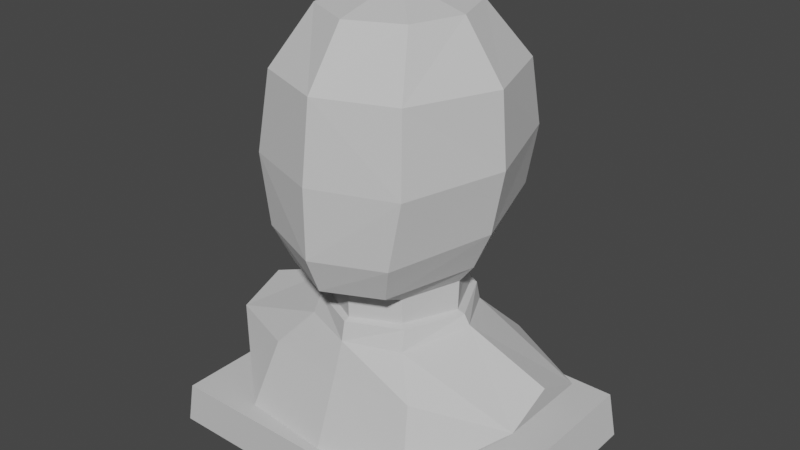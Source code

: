 # Source: HeadStatue.blend  (saved by Blender 2.93.20; exported with 4.5.12 LTS)
import bpy
from mathutils import Matrix  # noqa: F401  (used for matrix-valued properties, if any)

bpy.ops.wm.read_factory_settings(use_empty=True)
scene = bpy.context.scene
scene.name = 'Scene'

# ---- materials (node trees are filled in below, after node groups)
mat_material = bpy.data.materials.new('Material')
mat_material.alpha_threshold = 0.0
mat_material.use_transparent_shadow = False
mat_material.diffuse_color = (0.6267, 0.6267, 0.6267, 1.0)
mat_material.line_color = (0.0, 0.0, 0.0, 1.0)

# ---- material node trees

# ---- world
world_world = bpy.data.worlds.new('World'); scene.world = world_world
world_world.use_nodes = True; world_world.node_tree.nodes.clear()
_N = world_world.node_tree.nodes; _L = world_world.node_tree.links
n0 = _N.new('ShaderNodeOutputWorld'); n0.name = 'World Output'; n0.location = (300, 300)
n1 = _N.new('ShaderNodeBackground'); n1.name = 'Background'; n1.location = (10, 300)
n1.inputs[0].default_value = (0.05088, 0.05088, 0.05088, 1.0)
_L.new(n1.outputs[0], n0.inputs[0])
n0.is_active_output = True
world_world.color = (0.05088, 0.05088, 0.05088)
world_world.use_sun_shadow = False
world_world.sun_shadow_jitter_overblur = 0.0

# ---- meshes
me_cube_001 = bpy.data.meshes.new('Cube.001')
me_cube_001.from_pydata([(-2.98e-08, 0.1432, 0.0491), (-2.98e-08, -0.1332, 0.0491), (-2.98e-08, -0.1432, 0.0491), (-2.98e-08, 0.1332, 0.0491), (0.1855, -0.05355, 0.1126), (-2.98e-08, -0.1043, 0.1239), (-2.98e-08, 0.1044, 0.1239), (0.1855, 0.05355, 0.1126), (0.1043, -0.1225, 0.0491), (0.0897, -0.096, 0.1239), (0.1043, 0.1225, 0.0491), (0.0897, 0.096, 0.1239), (0.0, -0.1384, 0.3477), (0.0, -0.1271, 0.4322), (0.0, 0.1312, 0.3622), (0.0, 0.1241, 0.4322), (0.09, -0.1062, 0.3477), (0.08209, -0.09573, 0.4322), (0.09821, 0.09906, 0.3622), (0.0903, 0.09266, 0.4322), (-2.839e-18, -0.1381, 0.2718), (0.0, 0.1255, 0.2976), (0.07604, -0.1082, 0.2735), (0.08804, 0.09557, 0.2959), (0.0001112, -0.08075, 0.2112), (0.0001112, 0.08127, 0.2257), (0.04969, -0.05627, 0.2112), (0.04969, 0.05458, 0.222), (0.0, -0.083, 0.4922), (0.0, 0.083, 0.4922), (0.05687, -0.0567, 0.4922), (0.05687, 0.0567, 0.4922), (0.1298, -0.00358, 0.355), (0.1219, -0.001534, 0.4322), (0.1172, -0.004428, 0.2855), (0.0, -0.092, 0.16), (0.07669, 0.001534, 0.2169), (0.0, 0.0, 0.5122), (0.07668, 0.0, 0.4922), (0.0, 0.092, 0.16), (0.0603, -0.06953, 0.16), (0.05671, 0.06647, 0.16), (0.0919, -1.582e-09, 0.1718), (0.1854, 3.855e-07, 0.1356), (0.08555, 3.409e-05, 0.182), (0.05676, -0.06096, 0.1812), (3.336e-05, -0.08735, 0.1812), (2.934e-05, 0.09012, 0.1809), (0.05461, 0.06307, 0.1805), (4.638e-05, -0.08075, 0.1836), (4.638e-05, 0.0857, 0.1835), (0.04969, -0.05627, 0.1836), (0.04969, 0.05902, 0.1834), (0.07669, 5.445e-05, 0.1845), (0.06078, -0.09456, 0.2327), (0.06886, 0.07239, 0.2517), (5.561e-05, 0.1007, 0.2559), (5.561e-05, -0.1218, 0.2319), (0.09485, -0.0002557, 0.2397), (0.1843, 0.1425, 0.0491), (0.1843, -0.1425, 0.0491), (0.1943, 0.1425, -0.0009004), (-2.98e-08, 0.1432, -0.0009004), (-2.98e-08, -0.1432, -0.0009004), (0.1943, -0.1425, -0.0009004)], [], [(8, 9, 5, 1), (3, 6, 11, 10), (7, 43, 4), (10, 7, 4, 8), (14, 15, 19, 18), (32, 33, 17, 16), (16, 17, 13, 12), (16, 12, 20, 22), (33, 19, 31, 38), (58, 54, 26, 36), (14, 18, 23, 21), (32, 16, 22, 34), (45, 46, 35, 40), (54, 57, 24, 26), (56, 55, 27, 25), (38, 37, 30), (13, 17, 30, 28), (19, 15, 29, 31), (31, 37, 38), (44, 45, 40, 42), (18, 32, 34, 23), (55, 58, 36, 27), (17, 33, 38, 30), (18, 19, 33, 32), (37, 31, 29), (30, 37, 28), (47, 48, 41, 39), (48, 44, 42, 41), (9, 40, 35, 5), (6, 39, 41, 11), (42, 40, 4, 43), (4, 40, 9), (42, 43, 7, 41), (7, 11, 41), (4, 9, 8), (10, 11, 7), (3, 10, 59, 0), (8, 1, 2, 60), (60, 2, 63, 64), (10, 8, 60, 59), (26, 24, 49, 51), (25, 27, 52, 50), (27, 36, 53, 52), (36, 26, 51, 53), (45, 51, 49, 46), (44, 53, 51, 45), (48, 52, 53, 44), (47, 50, 52, 48), (23, 34, 58, 55), (21, 23, 55, 56), (22, 20, 57, 54), (34, 22, 54, 58), (61, 64, 63, 62), (59, 60, 64, 61), (0, 59, 61, 62)])
_uv = me_cube_001.uv_layers.new(name='UVMap')
_uv.uv.foreach_set('vector', [0.375, 0.75, 0.375, 0.75, 0.375, 0.75, 0.375, 0.75, 0.375, 0.7499, 0.375, 0.7499, 0.375, 0.7499, 0.375, 0.7499, 0.375, 0.75, 0.3751, 0.7501, 0.375, 0.75, 0.375, 0.7499, 0.375, 0.75, 0.375, 0.75, 0.375, 0.75, 0.125, 0.7501, 0.125, 0.7501, 0.125, 0.75, 0.125, 0.75, 0.125, 0.75, 0.125, 0.75, 0.125, 0.7499, 0.125, 0.7499, 0.125, 0.7499, 0.125, 0.7499, 0.125, 0.7499, 0.125, 0.7499, 0.125, 0.7499, 0.125, 0.7499, 0.125, 0.7499, 0.125, 0.7499, 0.125, 0.75, 0.125, 0.75, 0.125, 0.75, 0.125, 0.75, 0.125, 0.75, 0.125, 0.7499, 0.125, 0.7499, 0.125, 0.75, 0.125, 0.7501, 0.125, 0.75, 0.125, 0.75, 0.125, 0.7501, 0.125, 0.75, 0.125, 0.7499, 0.125, 0.7499, 0.125, 0.75, 0.375, 0.7499, 0.375, 0.7499, 0.375, 0.7499, 0.375, 0.7499, 0.125, 0.7499, 0.125, 0.7499, 0.125, 0.7499, 0.125, 0.7499, 0.125, 0.7501, 0.125, 0.75, 0.125, 0.75, 0.125, 0.7501, 0.125, 0.75, 0.1249, 0.75, 0.125, 0.7499, 0.125, 0.7499, 0.125, 0.7499, 0.125, 0.7499, 0.125, 0.7499, 0.125, 0.75, 0.125, 0.7501, 0.125, 0.7501, 0.125, 0.75, 0.125, 0.75, 0.1249, 0.75, 0.125, 0.75, 0.375, 0.75, 0.375, 0.7499, 0.375, 0.7499, 0.375, 0.75, 0.125, 0.75, 0.125, 0.75, 0.125, 0.75, 0.125, 0.75, 0.125, 0.75, 0.125, 0.75, 0.125, 0.75, 0.125, 0.75, 0.125, 0.7499, 0.125, 0.75, 0.125, 0.75, 0.125, 0.7499, 0.125, 0.75, 0.125, 0.75, 0.125, 0.75, 0.125, 0.75, 0.1249, 0.75, 0.125, 0.75, 0.1249, 0.75, 0.125, 0.7499, 0.1249, 0.75, 0.1249, 0.7499, 0.375, 0.7501, 0.375, 0.75, 0.375, 0.75, 0.375, 0.7501, 0.375, 0.75, 0.375, 0.75, 0.375, 0.75, 0.375, 0.75, 0.375, 0.75, 0.375, 0.7499, 0.375, 0.7499, 0.375, 0.75, 0.375, 0.7499, 0.375, 0.7501, 0.375, 0.75, 0.375, 0.7499, 0.375, 0.75, 0.375, 0.7499, 0.375, 0.75, 0.3751, 0.7501, 0.375, 0.75, 0.375, 0.7499, 0.375, 0.75, 0.375, 0.75, 0.3751, 0.7501, 0.375, 0.75, 0.375, 0.75, 0.375, 0.75, 0.375, 0.7499, 0.375, 0.75, 0.375, 0.75, 0.375, 0.75, 0.375, 0.75, 0.375, 0.7499, 0.375, 0.7499, 0.375, 0.75, 0.375, 0.7499, 0.375, 0.7499, 0.375, 0.7499, 0.375, 0.7499, 0.375, 0.75, 0.375, 0.75, 0.375, 0.75, 0.375, 0.75, 0.375, 0.75, 0.375, 0.75, 0.375, 0.75, 0.375, 0.75, 0.375, 0.7499, 0.375, 0.75, 0.375, 0.75, 0.375, 0.7499, 0.125, 0.7499, 0.125, 0.7499, 0.125, 0.7499, 0.125, 0.7499, 0.125, 0.7501, 0.125, 0.75, 0.125, 0.75, 0.125, 0.7501, 0.125, 0.75, 0.125, 0.75, 0.125, 0.75, 0.125, 0.75, 0.125, 0.75, 0.125, 0.7499, 0.125, 0.7499, 0.125, 0.75, 0.375, 0.7499, 0.375, 0.7499, 0.375, 0.7499, 0.375, 0.7499, 0.375, 0.75, 0.375, 0.75, 0.375, 0.7499, 0.375, 0.7499, 0.375, 0.75, 0.375, 0.75, 0.375, 0.75, 0.375, 0.75, 0.375, 0.7501, 0.375, 0.7501, 0.375, 0.75, 0.375, 0.75, 0.125, 0.75, 0.125, 0.75, 0.125, 0.75, 0.125, 0.75, 0.125, 0.7501, 0.125, 0.75, 0.125, 0.75, 0.125, 0.7501, 0.125, 0.7499, 0.125, 0.7499, 0.125, 0.7499, 0.125, 0.7499, 0.125, 0.75, 0.125, 0.7499, 0.125, 0.7499, 0.125, 0.75, 0.375, 0.7499, 0.375, 0.75, 0.375, 0.75, 0.375, 0.7499, 0.375, 0.7499, 0.375, 0.75, 0.375, 0.75, 0.375, 0.7499, 0.375, 0.7499, 0.375, 0.7499, 0.375, 0.7499, 0.375, 0.7499])
me_cube_001.materials.append(mat_material)
me_cube_001.use_remesh_preserve_volume = False
me_cube_001.use_remesh_preserve_attributes = False
me_cube_001.use_mirror_vertex_groups = False
me_cube_001.update()

# ---- objects
ob_body = bpy.data.objects.new('Body', me_cube_001)

# ---- transforms, parenting, visibility, modifiers, constraints
ob_body.location = (0.0, 0.0, 0.0)
ob_body.lock_rotations_4d = False
ob_body.empty_display_type = 'ARROWS'
ob_body.lineart.crease_threshold = 0.0
_m = ob_body.modifiers.new('Mirror', 'MIRROR')

# ---- collection membership
scene.collection.objects.link(ob_body)

# ---- scene / render settings (as saved in the file)
scene.frame_start = 1; scene.frame_end = 250; scene.frame_set(1)
scene.render.engine = 'BLENDER_EEVEE_NEXT'
scene.cycles.use_denoising = False
scene.cycles.samples = 128
scene.cycles.sampling_pattern = 'TABULATED_SOBOL'
scene.cycles.use_adaptive_sampling = False
scene.cycles.use_light_tree = False
scene.view_settings.view_transform = 'Filmic'
bpy.context.view_layer.update()

# ---- added for rendering (the .blend has no active camera and no usable light): camera, sun
cam_auto = bpy.data.cameras.new('AutoCamera')
cam_auto.lens = 50.0
cam_auto.sensor_width = 36.0
cam_auto.clip_end = 1000.0
ob_auto_camera = bpy.data.objects.new('AutoCamera', cam_auto)
scene.collection.objects.link(ob_auto_camera)
ob_auto_camera.location = (0.651869, -0.782213, 0.777153)
ob_auto_camera.rotation_euler = (1.09748, -7.21219e-08, 0.694738)
scene.camera = ob_auto_camera
light_auto_sun = bpy.data.lights.new('AutoSun', 'SUN')
light_auto_sun.energy = 3.0
light_auto_sun.angle = 0.0523599
ob_auto_sun = bpy.data.objects.new('AutoSun', light_auto_sun)
scene.collection.objects.link(ob_auto_sun)
ob_auto_sun.rotation_euler = (0.872665, 0.174533, 0.523599)
bpy.context.view_layer.update()
